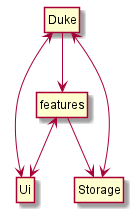

The diagram above was rendered by PlantUML. Its source (embedded in the PNG):
@startuml

hide members
hide circle

class Duke
class Ui
class Storage
class features
Duke --> features
Duke <--> Ui
features <--> Ui
Duke <--> Storage
features --> Storage


@enduml